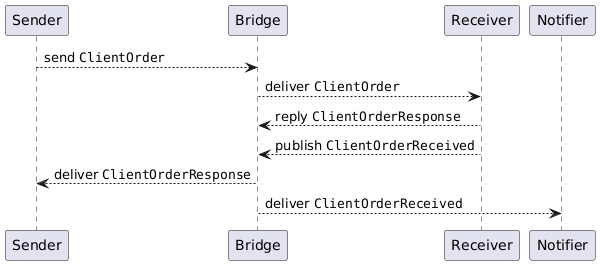

The diagram above was rendered by PlantUML. Its source (embedded in the PNG):
@startuml
'component Sender as S
'component Receiver as R
'component Notifier as N
'component Bridge as B

'S -[#blue]-> B : (1) ClientOrder
'B -[dotted,#blue]-> R : (1) ClientOrder

'R -[#green]-> B : (2) ClientOrderResponse
'B -[dotted,#green]-> S : (2) ClientOrderResponse

'R -[#magenta]-> B : (2) ClientOrderReceived
'B -[dotted,#magenta]-> N : (2) ClientOrderReceived

participant Sender as S
participant Bridge as B
participant Receiver as R
participant Notifier as N

S --> B :  send ""ClientOrder""
B --> R :  deliver ""ClientOrder""
R --> B :  reply ""ClientOrderResponse""
R --> B :  publish ""ClientOrderReceived""
B --> S :  deliver ""ClientOrderResponse""
B --> N :  deliver ""ClientOrderReceived""
@enduml